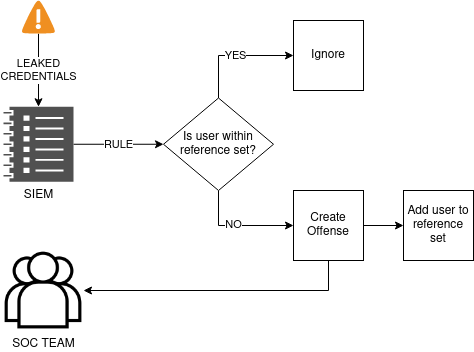

The diagram above was exported from draw.io. Its source (the exported page's mxGraphModel, read from the mxfile embedded in the PNG):
<mxGraphModel dx="1038" dy="604" grid="1" gridSize="10" guides="1" tooltips="1" connect="1" arrows="1" fold="1" page="1" pageScale="1" pageWidth="850" pageHeight="1100" math="0" shadow="0">
  <root>
    <mxCell id="0" />
    <mxCell id="1" parent="0" />
    <mxCell id="vMFJ77-Kn2Luu7KqIB-s-54" value="YES" style="edgeStyle=orthogonalEdgeStyle;rounded=0;orthogonalLoop=1;jettySize=auto;html=1;entryX=0;entryY=0.5;entryDx=0;entryDy=0;" edge="1" parent="1" source="vMFJ77-Kn2Luu7KqIB-s-33" target="vMFJ77-Kn2Luu7KqIB-s-43">
      <mxGeometry relative="1" as="geometry">
        <mxPoint x="315" y="31.25" as="targetPoint" />
        <Array as="points">
          <mxPoint x="315" y="85" />
        </Array>
      </mxGeometry>
    </mxCell>
    <mxCell id="vMFJ77-Kn2Luu7KqIB-s-56" style="edgeStyle=orthogonalEdgeStyle;rounded=0;orthogonalLoop=1;jettySize=auto;html=1;entryX=0;entryY=0.5;entryDx=0;entryDy=0;" edge="1" parent="1" source="vMFJ77-Kn2Luu7KqIB-s-33" target="vMFJ77-Kn2Luu7KqIB-s-45">
      <mxGeometry relative="1" as="geometry">
        <Array as="points">
          <mxPoint x="315" y="255" />
        </Array>
      </mxGeometry>
    </mxCell>
    <mxCell id="vMFJ77-Kn2Luu7KqIB-s-59" value="NO" style="edgeLabel;html=1;align=center;verticalAlign=middle;resizable=0;points=[];" vertex="1" connectable="0" parent="vMFJ77-Kn2Luu7KqIB-s-56">
      <mxGeometry x="-0.1091" y="2" relative="1" as="geometry">
        <mxPoint as="offset" />
      </mxGeometry>
    </mxCell>
    <mxCell id="vMFJ77-Kn2Luu7KqIB-s-33" value="Is user within&lt;br&gt;reference set?" style="rhombus;whiteSpace=wrap;html=1;" vertex="1" parent="1">
      <mxGeometry x="260" y="127.5" width="110" height="92.5" as="geometry" />
    </mxCell>
    <mxCell id="vMFJ77-Kn2Luu7KqIB-s-41" value="RULE" style="edgeStyle=orthogonalEdgeStyle;rounded=0;orthogonalLoop=1;jettySize=auto;html=1;entryX=0;entryY=0.5;entryDx=0;entryDy=0;" edge="1" parent="1" source="vMFJ77-Kn2Luu7KqIB-s-34" target="vMFJ77-Kn2Luu7KqIB-s-33">
      <mxGeometry relative="1" as="geometry" />
    </mxCell>
    <mxCell id="vMFJ77-Kn2Luu7KqIB-s-34" value="SIEM" style="pointerEvents=1;shadow=0;dashed=0;html=1;strokeColor=none;labelPosition=center;verticalLabelPosition=bottom;verticalAlign=top;align=center;fillColor=#505050;shape=mxgraph.mscae.oms.log_management" vertex="1" parent="1">
      <mxGeometry x="100" y="136.25" width="70" height="75" as="geometry" />
    </mxCell>
    <mxCell id="vMFJ77-Kn2Luu7KqIB-s-40" value="LEAKED&lt;br&gt;CREDENTIALS" style="edgeStyle=orthogonalEdgeStyle;rounded=0;orthogonalLoop=1;jettySize=auto;html=1;entryX=0.5;entryY=0;entryDx=0;entryDy=0;entryPerimeter=0;" edge="1" parent="1" source="vMFJ77-Kn2Luu7KqIB-s-39" target="vMFJ77-Kn2Luu7KqIB-s-34">
      <mxGeometry relative="1" as="geometry" />
    </mxCell>
    <mxCell id="vMFJ77-Kn2Luu7KqIB-s-39" value="" style="shadow=0;dashed=0;html=1;strokeColor=none;fillColor=#4495D1;labelPosition=center;verticalLabelPosition=bottom;verticalAlign=top;align=center;outlineConnect=0;shape=mxgraph.veeam.2d.alert;" vertex="1" parent="1">
      <mxGeometry x="118.39999999999998" y="30" width="33.2" height="33.2" as="geometry" />
    </mxCell>
    <mxCell id="vMFJ77-Kn2Luu7KqIB-s-43" value="Ignore" style="whiteSpace=wrap;html=1;aspect=fixed;" vertex="1" parent="1">
      <mxGeometry x="390" y="50" width="70" height="70" as="geometry" />
    </mxCell>
    <mxCell id="vMFJ77-Kn2Luu7KqIB-s-57" style="edgeStyle=orthogonalEdgeStyle;rounded=0;orthogonalLoop=1;jettySize=auto;html=1;" edge="1" parent="1" source="vMFJ77-Kn2Luu7KqIB-s-45" target="vMFJ77-Kn2Luu7KqIB-s-47">
      <mxGeometry relative="1" as="geometry">
        <mxPoint x="425" y="330" as="targetPoint" />
        <Array as="points">
          <mxPoint x="425" y="320" />
        </Array>
      </mxGeometry>
    </mxCell>
    <mxCell id="vMFJ77-Kn2Luu7KqIB-s-58" style="edgeStyle=orthogonalEdgeStyle;rounded=0;orthogonalLoop=1;jettySize=auto;html=1;entryX=0;entryY=0.5;entryDx=0;entryDy=0;" edge="1" parent="1" source="vMFJ77-Kn2Luu7KqIB-s-45" target="vMFJ77-Kn2Luu7KqIB-s-52">
      <mxGeometry relative="1" as="geometry" />
    </mxCell>
    <mxCell id="vMFJ77-Kn2Luu7KqIB-s-45" value="&lt;div&gt;Create Offense&lt;/div&gt;" style="whiteSpace=wrap;html=1;aspect=fixed;" vertex="1" parent="1">
      <mxGeometry x="390" y="220" width="70" height="70" as="geometry" />
    </mxCell>
    <mxCell id="vMFJ77-Kn2Luu7KqIB-s-47" value="SOC TEAM" style="shape=image;html=1;verticalAlign=top;verticalLabelPosition=bottom;labelBackgroundColor=#ffffff;imageAspect=0;aspect=fixed;image=https://cdn2.iconfinder.com/data/icons/essential-web-1-1/50/group-customers-team-contacts-family-128.png" vertex="1" parent="1">
      <mxGeometry x="100" y="280" width="80" height="80" as="geometry" />
    </mxCell>
    <mxCell id="vMFJ77-Kn2Luu7KqIB-s-52" value="Add user to reference set " style="whiteSpace=wrap;html=1;aspect=fixed;" vertex="1" parent="1">
      <mxGeometry x="500" y="220" width="70" height="70" as="geometry" />
    </mxCell>
  </root>
</mxGraphModel>